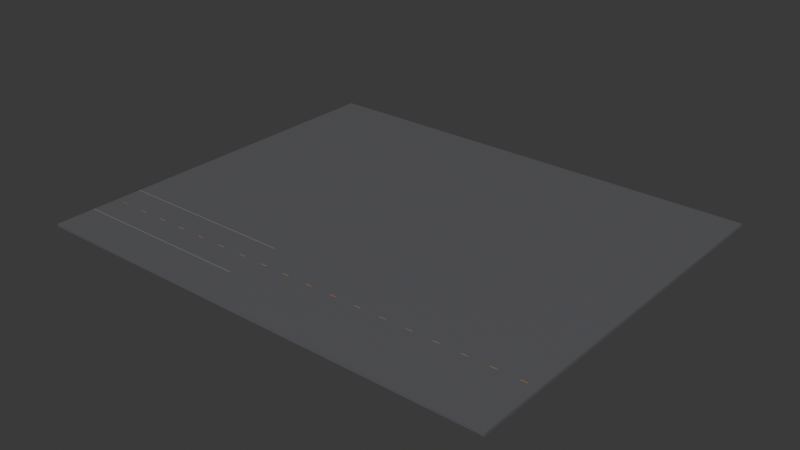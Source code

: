 # Source: 01_street_ground.blend  (saved by Blender 4.2.67; exported with 4.5.12 LTS)
import bpy
from mathutils import Matrix  # noqa: F401  (used for matrix-valued properties, if any)

bpy.ops.wm.read_factory_settings(use_empty=True)
scene = bpy.context.scene
scene.name = '01_street_ground'

# ---- materials (node trees are filled in below, after node groups)
mat_asphalt = bpy.data.materials.new('Asphalt')
mat_asphalt.diffuse_color = (0.12, 0.12, 0.13, 1.0)
mat_concretedark = bpy.data.materials.new('ConcreteDark')
mat_concretedark.diffuse_color = (0.3, 0.29, 0.28, 1.0)
mat_hazard = bpy.data.materials.new('Hazard')
mat_hazard.diffuse_color = (0.85, 0.36, 0.06, 1.0)

# ---- material node trees
mat_asphalt.use_nodes = True; mat_asphalt.node_tree.nodes.clear()
_N = mat_asphalt.node_tree.nodes; _L = mat_asphalt.node_tree.links
n0 = _N.new('ShaderNodeBsdfPrincipled'); n0.name = 'Principled BSDF'; n0.location = (10, 300)
n0.inputs[0].default_value = (0.12, 0.12, 0.13, 1.0)
n0.inputs[2].default_value = 0.34
n1 = _N.new('ShaderNodeOutputMaterial'); n1.name = 'Material Output'; n1.location = (300, 300)
_L.new(n0.outputs[0], n1.inputs[0])
n1.is_active_output = True
mat_concretedark.use_nodes = True; mat_concretedark.node_tree.nodes.clear()
_N = mat_concretedark.node_tree.nodes; _L = mat_concretedark.node_tree.links
n0 = _N.new('ShaderNodeBsdfPrincipled'); n0.name = 'Principled BSDF'; n0.location = (10, 300)
n0.inputs[0].default_value = (0.3, 0.29, 0.28, 1.0)
n0.inputs[2].default_value = 0.34
n1 = _N.new('ShaderNodeOutputMaterial'); n1.name = 'Material Output'; n1.location = (300, 300)
_L.new(n0.outputs[0], n1.inputs[0])
n1.is_active_output = True
mat_hazard.use_nodes = True; mat_hazard.node_tree.nodes.clear()
_N = mat_hazard.node_tree.nodes; _L = mat_hazard.node_tree.links
n0 = _N.new('ShaderNodeBsdfPrincipled'); n0.name = 'Principled BSDF'; n0.location = (10, 300)
n0.inputs[0].default_value = (0.85, 0.36, 0.06, 1.0)
n0.inputs[1].default_value = 0.2
n0.inputs[2].default_value = 0.34
n1 = _N.new('ShaderNodeOutputMaterial'); n1.name = 'Material Output'; n1.location = (300, 300)
_L.new(n0.outputs[0], n1.inputs[0])
n1.is_active_output = True

# ---- world
world_bakeworld = bpy.data.worlds.new('BakeWorld'); scene.world = world_bakeworld

# ---- meshes
me_street_ground_asphalt_mesh = bpy.data.meshes.new('street_ground_asphalt_mesh')
me_street_ground_asphalt_mesh.from_pydata([(-180.0, -150.0, -2.0), (180.0, -150.0, -2.0), (180.0, 150.0, -2.0), (-180.0, 150.0, -2.0), (-180.0, -150.0, 0.0), (180.0, -150.0, 0.0), (180.0, 150.0, 0.0), (-180.0, 150.0, 0.0)], [], [(0, 3, 2, 1), (4, 5, 6, 7), (0, 1, 5, 4), (1, 2, 6, 5), (2, 3, 7, 6), (3, 0, 4, 7)])
_ca = me_street_ground_asphalt_mesh.color_attributes.new('Col', 'FLOAT_COLOR', 'POINT')
_ca.data.foreach_set('color', [0.9115, 0.9107, 0.9099, 1.0, 0.977, 0.9762, 0.9754, 1.0, 0.8969, 0.8962, 0.8954, 1.0, 0.977, 0.9762, 0.9754, 1.0, 0.9916, 0.9908, 0.9899, 1.0, 0.9624, 0.9616, 0.9608, 1.0, 0.9989, 0.998, 0.9972, 1.0, 0.9661, 0.9653, 0.9645, 1.0])
me_street_ground_asphalt_mesh.materials.append(mat_asphalt)
me_street_ground_asphalt_mesh.update()
me_street_ground_concretedark_nocol_mesh = bpy.data.meshes.new('street_ground_concretedark_nocol_mesh')
me_street_ground_concretedark_nocol_mesh.from_pydata([(-180.0, -80.09, -0.05001), (-180.0, -79.91, -0.05001), (-180.0, -79.91, 0.13), (-180.0, -80.09, 0.13), (-40.0, -80.09, -0.04999), (-40.0, -79.91, -0.04999), (-40.0, -79.91, 0.13), (-40.0, -80.09, 0.13), (-180.0, -120.1, -0.05001), (-180.0, -119.9, -0.05001), (-180.0, -119.9, 0.13), (-180.0, -120.1, 0.13), (-40.0, -120.1, -0.04999), (-40.0, -119.9, -0.04999), (-40.0, -119.9, 0.13), (-40.0, -120.1, 0.13)], [], [(0, 3, 2, 1), (4, 5, 6, 7), (0, 1, 5, 4), (1, 2, 6, 5), (2, 3, 7, 6), (3, 0, 4, 7), (8, 11, 10, 9), (12, 13, 14, 15), (8, 9, 13, 12), (9, 10, 14, 13), (10, 11, 15, 14), (11, 8, 12, 15)])
_ca = me_street_ground_concretedark_nocol_mesh.color_attributes.new('Col', 'FLOAT_COLOR', 'POINT')
_ca.data.foreach_set('color', [0.322, 0.322, 0.3219, 1.0, 0.3076, 0.3076, 0.3075, 1.0, 0.928, 0.9278, 0.9277, 1.0, 0.9244, 0.9242, 0.9241, 1.0, 0.3581, 0.3581, 0.358, 1.0, 0.3473, 0.3472, 0.3472, 1.0, 0.7657, 0.7656, 0.7654, 1.0, 0.7585, 0.7584, 0.7582, 1.0, 0.3198, 0.3195, 0.3191, 1.0, 0.3162, 0.3159, 0.3155, 1.0, 0.9212, 0.9202, 0.9192, 1.0, 0.9248, 0.9238, 0.9228, 1.0, 0.3633, 0.3629, 0.3625, 1.0, 0.356, 0.3557, 0.3553, 1.0, 0.769, 0.7682, 0.7673, 1.0, 0.769, 0.7682, 0.7673, 1.0])
me_street_ground_concretedark_nocol_mesh.materials.append(mat_concretedark)
me_street_ground_concretedark_nocol_mesh.update()
me_street_ground_hazard_nocol_mesh = bpy.data.meshes.new('street_ground_hazard_nocol_mesh')
me_street_ground_hazard_nocol_mesh.from_pydata([(-172.5, -100.1, 0.01), (-167.5, -100.1, 0.01), (-167.5, -99.89, 0.01), (-172.5, -99.89, 0.01), (-172.5, -100.1, 0.05), (-167.5, -100.1, 0.05), (-167.5, -99.89, 0.05), (-172.5, -99.89, 0.05), (-152.5, -100.1, 0.01), (-147.5, -100.1, 0.01), (-147.5, -99.89, 0.01), (-152.5, -99.89, 0.01), (-152.5, -100.1, 0.05), (-147.5, -100.1, 0.05), (-147.5, -99.89, 0.05), (-152.5, -99.89, 0.05), (-132.5, -100.1, 0.01), (-127.5, -100.1, 0.01), (-127.5, -99.89, 0.01), (-132.5, -99.89, 0.01), (-132.5, -100.1, 0.05), (-127.5, -100.1, 0.05), (-127.5, -99.89, 0.05), (-132.5, -99.89, 0.05), (-112.5, -100.1, 0.01), (-107.5, -100.1, 0.01), (-107.5, -99.89, 0.01), (-112.5, -99.89, 0.01), (-112.5, -100.1, 0.05), (-107.5, -100.1, 0.05), (-107.5, -99.89, 0.05), (-112.5, -99.89, 0.05), (-92.5, -100.1, 0.01), (-87.5, -100.1, 0.01), (-87.5, -99.89, 0.01), (-92.5, -99.89, 0.01), (-92.5, -100.1, 0.05), (-87.5, -100.1, 0.05), (-87.5, -99.89, 0.05), (-92.5, -99.89, 0.05), (-72.5, -100.1, 0.01), (-67.5, -100.1, 0.01), (-67.5, -99.89, 0.01), (-72.5, -99.89, 0.01), (-72.5, -100.1, 0.05), (-67.5, -100.1, 0.05), (-67.5, -99.89, 0.05), (-72.5, -99.89, 0.05), (-52.5, -100.1, 0.01), (-47.5, -100.1, 0.01), (-47.5, -99.89, 0.01), (-52.5, -99.89, 0.01), (-52.5, -100.1, 0.05), (-47.5, -100.1, 0.05), (-47.5, -99.89, 0.05), (-52.5, -99.89, 0.05), (-32.5, -100.1, 0.01), (-27.5, -100.1, 0.01), (-27.5, -99.89, 0.01), (-32.5, -99.89, 0.01), (-32.5, -100.1, 0.05), (-27.5, -100.1, 0.05), (-27.5, -99.89, 0.05), (-32.5, -99.89, 0.05), (-12.5, -100.1, 0.01), (-7.5, -100.1, 0.01), (-7.5, -99.89, 0.01), (-12.5, -99.89, 0.01), (-12.5, -100.1, 0.05), (-7.5, -100.1, 0.05), (-7.5, -99.89, 0.05), (-12.5, -99.89, 0.05), (7.5, -100.1, 0.01), (12.5, -100.1, 0.01), (12.5, -99.89, 0.01), (7.5, -99.89, 0.01), (7.5, -100.1, 0.05), (12.5, -100.1, 0.05), (12.5, -99.89, 0.05), (7.5, -99.89, 0.05), (27.5, -100.1, 0.01), (32.5, -100.1, 0.01), (32.5, -99.89, 0.01), (27.5, -99.89, 0.01), (27.5, -100.1, 0.05), (32.5, -100.1, 0.05), (32.5, -99.89, 0.05), (27.5, -99.89, 0.05), (47.5, -100.1, 0.01), (52.5, -100.1, 0.01), (52.5, -99.89, 0.01), (47.5, -99.89, 0.01), (47.5, -100.1, 0.05), (52.5, -100.1, 0.05), (52.5, -99.89, 0.05), (47.5, -99.89, 0.05), (67.5, -100.1, 0.01), (72.5, -100.1, 0.01), (72.5, -99.89, 0.01), (67.5, -99.89, 0.01), (67.5, -100.1, 0.05), (72.5, -100.1, 0.05), (72.5, -99.89, 0.05), (67.5, -99.89, 0.05), (87.5, -100.1, 0.01), (92.5, -100.1, 0.01), (92.5, -99.89, 0.01), (87.5, -99.89, 0.01), (87.5, -100.1, 0.05), (92.5, -100.1, 0.05), (92.5, -99.89, 0.05), (87.5, -99.89, 0.05), (107.5, -100.1, 0.01), (112.5, -100.1, 0.01), (112.5, -99.89, 0.01), (107.5, -99.89, 0.01), (107.5, -100.1, 0.05), (112.5, -100.1, 0.05), (112.5, -99.89, 0.05), (107.5, -99.89, 0.05), (127.5, -100.1, 0.01), (132.5, -100.1, 0.01), (132.5, -99.89, 0.01), (127.5, -99.89, 0.01), (127.5, -100.1, 0.05), (132.5, -100.1, 0.05), (132.5, -99.89, 0.05), (127.5, -99.89, 0.05), (147.5, -100.1, 0.01), (152.5, -100.1, 0.01), (152.5, -99.89, 0.01), (147.5, -99.89, 0.01), (147.5, -100.1, 0.05), (152.5, -100.1, 0.05), (152.5, -99.89, 0.05), (147.5, -99.89, 0.05), (167.5, -100.1, 0.01), (172.5, -100.1, 0.01), (172.5, -99.89, 0.01), (167.5, -99.89, 0.01), (167.5, -100.1, 0.05), (172.5, -100.1, 0.05), (172.5, -99.89, 0.05), (167.5, -99.89, 0.05)], [], [(0, 3, 2, 1), (4, 5, 6, 7), (0, 1, 5, 4), (1, 2, 6, 5), (2, 3, 7, 6), (3, 0, 4, 7), (8, 11, 10, 9), (12, 13, 14, 15), (8, 9, 13, 12), (9, 10, 14, 13), (10, 11, 15, 14), (11, 8, 12, 15), (16, 19, 18, 17), (20, 21, 22, 23), (16, 17, 21, 20), (17, 18, 22, 21), (18, 19, 23, 22), (19, 16, 20, 23), (24, 27, 26, 25), (28, 29, 30, 31), (24, 25, 29, 28), (25, 26, 30, 29), (26, 27, 31, 30), (27, 24, 28, 31), (32, 35, 34, 33), (36, 37, 38, 39), (32, 33, 37, 36), (33, 34, 38, 37), (34, 35, 39, 38), (35, 32, 36, 39), (40, 43, 42, 41), (44, 45, 46, 47), (40, 41, 45, 44), (41, 42, 46, 45), (42, 43, 47, 46), (43, 40, 44, 47), (48, 51, 50, 49), (52, 53, 54, 55), (48, 49, 53, 52), (49, 50, 54, 53), (50, 51, 55, 54), (51, 48, 52, 55), (56, 59, 58, 57), (60, 61, 62, 63), (56, 57, 61, 60), (57, 58, 62, 61), (58, 59, 63, 62), (59, 56, 60, 63), (64, 67, 66, 65), (68, 69, 70, 71), (64, 65, 69, 68), (65, 66, 70, 69), (66, 67, 71, 70), (67, 64, 68, 71), (72, 75, 74, 73), (76, 77, 78, 79), (72, 73, 77, 76), (73, 74, 78, 77), (74, 75, 79, 78), (75, 72, 76, 79), (80, 83, 82, 81), (84, 85, 86, 87), (80, 81, 85, 84), (81, 82, 86, 85), (82, 83, 87, 86), (83, 80, 84, 87), (88, 91, 90, 89), (92, 93, 94, 95), (88, 89, 93, 92), (89, 90, 94, 93), (90, 91, 95, 94), (91, 88, 92, 95), (96, 99, 98, 97), (100, 101, 102, 103), (96, 97, 101, 100), (97, 98, 102, 101), (98, 99, 103, 102), (99, 96, 100, 103), (104, 107, 106, 105), (108, 109, 110, 111), (104, 105, 109, 108), (105, 106, 110, 109), (106, 107, 111, 110), (107, 104, 108, 111), (112, 115, 114, 113), (116, 117, 118, 119), (112, 113, 117, 116), (113, 114, 118, 117), (114, 115, 119, 118), (115, 112, 116, 119), (120, 123, 122, 121), (124, 125, 126, 127), (120, 121, 125, 124), (121, 122, 126, 125), (122, 123, 127, 126), (123, 120, 124, 127), (128, 131, 130, 129), (132, 133, 134, 135), (128, 129, 133, 132), (129, 130, 134, 133), (130, 131, 135, 134), (131, 128, 132, 135), (136, 139, 138, 137), (140, 141, 142, 143), (136, 137, 141, 140), (137, 138, 142, 141), (138, 139, 143, 142), (139, 136, 140, 143)])
_ca = me_street_ground_hazard_nocol_mesh.color_attributes.new('Col', 'FLOAT_COLOR', 'POINT')
_ca.data.foreach_set('color', [0.4806, 0.4687, 0.4568, 1.0, 0.4708, 0.4591, 0.4475, 1.0, 0.4741, 0.4623, 0.4506, 1.0, 0.4708, 0.4591, 0.4475, 1.0, 0.6894, 0.6723, 0.6553, 1.0, 0.6861, 0.6692, 0.6522, 1.0, 0.6894, 0.6723, 0.6553, 1.0, 0.6861, 0.6692, 0.6522, 1.0, 0.5234, 0.5217, 0.52, 1.0, 0.5305, 0.5288, 0.5272, 1.0, 0.5091, 0.5074, 0.5058, 1.0, 0.5234, 0.5217, 0.52, 1.0, 0.7524, 0.75, 0.7476, 1.0, 0.7524, 0.75, 0.7476, 1.0, 0.7559, 0.7535, 0.7511, 1.0, 0.7524, 0.75, 0.7476, 1.0, 0.5155, 0.5072, 0.499, 1.0, 0.512, 0.5038, 0.4956, 1.0, 0.5155, 0.5072, 0.499, 1.0, 0.519, 0.5107, 0.5024, 1.0, 0.729, 0.7173, 0.7056, 1.0, 0.75, 0.738, 0.726, 1.0, 0.7325, 0.7208, 0.709, 1.0, 0.729, 0.7173, 0.7056, 1.0, 0.4807, 0.4719, 0.4631, 1.0, 0.4807, 0.4719, 0.4631, 1.0, 0.4774, 0.4687, 0.4599, 1.0, 0.4741, 0.4654, 0.4568, 1.0, 0.6943, 0.6816, 0.6689, 1.0, 0.7041, 0.6913, 0.6784, 1.0, 0.6976, 0.6848, 0.672, 1.0, 0.691, 0.6784, 0.6657, 1.0, 0.4658, 0.4556, 0.4454, 1.0, 0.4882, 0.4776, 0.4669, 1.0, 0.469, 0.4587, 0.4485, 1.0, 0.469, 0.4587, 0.4485, 1.0, 0.6806, 0.6657, 0.6508, 1.0, 0.6742, 0.6594, 0.6447, 1.0, 0.6902, 0.6751, 0.66, 1.0, 0.6934, 0.6782, 0.6631, 1.0, 0.5167, 0.5027, 0.4888, 1.0, 0.5062, 0.4925, 0.4788, 1.0, 0.5237, 0.5096, 0.4954, 1.0, 0.5272, 0.513, 0.4987, 1.0, 0.7307, 0.7109, 0.6912, 1.0, 0.7447, 0.7246, 0.7045, 1.0, 0.7412, 0.7212, 0.7012, 1.0, 0.7237, 0.7041, 0.6846, 1.0, 0.5244, 0.5106, 0.4968, 1.0, 0.5208, 0.5071, 0.4934, 1.0, 0.5315, 0.5175, 0.5036, 1.0, 0.5279, 0.5141, 0.5002, 1.0, 0.7487, 0.729, 0.7093, 1.0, 0.7416, 0.7221, 0.7026, 1.0, 0.7416, 0.7221, 0.7026, 1.0, 0.7701, 0.7498, 0.7296, 1.0, 0.5118, 0.4975, 0.4832, 1.0, 0.5083, 0.494, 0.4798, 1.0, 0.5188, 0.5043, 0.4898, 1.0, 0.5294, 0.5146, 0.4998, 1.0, 0.7372, 0.7166, 0.696, 1.0, 0.7548, 0.7337, 0.7126, 1.0, 0.7478, 0.7269, 0.706, 1.0, 0.7266, 0.7063, 0.686, 1.0, 0.477, 0.4642, 0.4514, 1.0, 0.4803, 0.4673, 0.4544, 1.0, 0.4673, 0.4547, 0.4422, 1.0, 0.4803, 0.4673, 0.4544, 1.0, 0.6843, 0.6659, 0.6475, 1.0, 0.6681, 0.6501, 0.6322, 1.0, 0.6908, 0.6722, 0.6536, 1.0, 0.6875, 0.6691, 0.6506, 1.0, 0.5349, 0.525, 0.515, 1.0, 0.5277, 0.5179, 0.5081, 1.0, 0.5241, 0.5144, 0.5046, 1.0, 0.5277, 0.5179, 0.5081, 1.0, 0.755, 0.741, 0.7269, 1.0, 0.7442, 0.7303, 0.7165, 1.0, 0.7586, 0.7445, 0.7304, 1.0, 0.7586, 0.7445, 0.7304, 1.0, 0.4696, 0.4584, 0.4472, 1.0, 0.4696, 0.4584, 0.4472, 1.0, 0.476, 0.4647, 0.4533, 1.0, 0.4696, 0.4584, 0.4472, 1.0, 0.675, 0.6589, 0.6429, 1.0, 0.6622, 0.6464, 0.6307, 1.0, 0.6622, 0.6464, 0.6307, 1.0, 0.6622, 0.6464, 0.6307, 1.0, 0.4731, 0.4636, 0.4542, 1.0, 0.4763, 0.4668, 0.4572, 1.0, 0.4699, 0.4605, 0.4511, 1.0, 0.4634, 0.4542, 0.4449, 1.0, 0.6658, 0.6525, 0.6392, 1.0, 0.669, 0.6556, 0.6423, 1.0, 0.6786, 0.6651, 0.6515, 1.0, 0.669, 0.6556, 0.6423, 1.0, 0.4967, 0.4867, 0.4766, 1.0, 0.4833, 0.4735, 0.4637, 1.0, 0.4934, 0.4834, 0.4734, 1.0, 0.4967, 0.4867, 0.4766, 1.0, 0.7011, 0.6868, 0.6726, 1.0, 0.7178, 0.7033, 0.6887, 1.0, 0.6977, 0.6836, 0.6694, 1.0, 0.7044, 0.6901, 0.6758, 1.0, 0.5001, 0.4866, 0.4732, 1.0, 0.5069, 0.4933, 0.4797, 1.0, 0.5137, 0.5, 0.4862, 1.0, 0.5069, 0.4933, 0.4797, 1.0, 0.7291, 0.7095, 0.69, 1.0, 0.7257, 0.7062, 0.6867, 1.0, 0.7325, 0.7129, 0.6932, 1.0, 0.7257, 0.7062, 0.6867, 1.0, 0.4835, 0.477, 0.4705, 1.0, 0.4835, 0.477, 0.4705, 1.0, 0.4672, 0.4609, 0.4546, 1.0, 0.477, 0.4706, 0.4642, 1.0, 0.6792, 0.67, 0.6609, 1.0, 0.6792, 0.67, 0.6609, 1.0, 0.6792, 0.67, 0.6609, 1.0, 0.6922, 0.6829, 0.6736, 1.0, 0.4689, 0.4686, 0.4682, 1.0, 0.4819, 0.4816, 0.4812, 1.0, 0.4722, 0.4718, 0.4714, 1.0, 0.4689, 0.4686, 0.4682, 1.0, 0.6737, 0.6732, 0.6726, 1.0, 0.6834, 0.6829, 0.6824, 1.0, 0.6899, 0.6894, 0.6889, 1.0, 0.6834, 0.6829, 0.6824, 1.0, 0.512, 0.5007, 0.4894, 1.0, 0.498, 0.487, 0.476, 1.0, 0.5155, 0.5041, 0.4927, 1.0, 0.505, 0.4938, 0.4827, 1.0, 0.7395, 0.7232, 0.7068, 1.0, 0.736, 0.7197, 0.7035, 1.0, 0.7465, 0.73, 0.7135, 1.0, 0.729, 0.7129, 0.6968, 1.0, 0.5307, 0.5202, 0.5096, 1.0, 0.5271, 0.5166, 0.5062, 1.0, 0.5307, 0.5202, 0.5096, 1.0, 0.5343, 0.5237, 0.5131, 1.0, 0.7613, 0.7462, 0.7311, 1.0, 0.7505, 0.7356, 0.7207, 1.0, 0.7649, 0.7497, 0.7345, 1.0, 0.7505, 0.7356, 0.7207, 1.0])
me_street_ground_hazard_nocol_mesh.materials.append(mat_hazard)
me_street_ground_hazard_nocol_mesh.update()

# ---- objects
ob_street_ground_asphalt = bpy.data.objects.new('street_ground_asphalt', me_street_ground_asphalt_mesh)
ob_street_ground_concretedark_nocol = bpy.data.objects.new('street_ground_concretedark_nocol', me_street_ground_concretedark_nocol_mesh)
ob_street_ground_hazard_nocol = bpy.data.objects.new('street_ground_hazard_nocol', me_street_ground_hazard_nocol_mesh)

# ---- transforms, parenting, visibility, modifiers, constraints
ob_street_ground_asphalt.location = (0.0, 0.0, 0.0)
ob_street_ground_concretedark_nocol.location = (0.0, 0.0, 0.0)
ob_street_ground_hazard_nocol.location = (0.0, 0.0, 0.0)

# ---- collection membership
scene.collection.objects.link(ob_street_ground_asphalt)
scene.collection.objects.link(ob_street_ground_concretedark_nocol)
scene.collection.objects.link(ob_street_ground_hazard_nocol)

# ---- scene / render settings (as saved in the file)
scene.frame_start = 1; scene.frame_end = 1; scene.frame_set(1)
scene.render.engine = 'CYCLES'
scene.render.fps = 30
scene.cycles.samples = 64
bpy.context.view_layer.update()

# ---- added for rendering (the .blend has no active camera and no usable light): camera, sun
cam_auto = bpy.data.cameras.new('AutoCamera')
cam_auto.lens = 50.0
cam_auto.sensor_width = 36.0
cam_auto.clip_end = 7609.27
ob_auto_camera = bpy.data.objects.new('AutoCamera', cam_auto)
scene.collection.objects.link(ob_auto_camera)
ob_auto_camera.location = (433.579, -520.294, 345.928)
ob_auto_camera.rotation_euler = (1.09748, -7.21219e-08, 0.694738)
scene.camera = ob_auto_camera
light_auto_sun = bpy.data.lights.new('AutoSun', 'SUN')
light_auto_sun.energy = 3.0
light_auto_sun.angle = 0.0523599
ob_auto_sun = bpy.data.objects.new('AutoSun', light_auto_sun)
scene.collection.objects.link(ob_auto_sun)
ob_auto_sun.rotation_euler = (0.872665, 0.174533, 0.523599)
bpy.context.view_layer.update()
